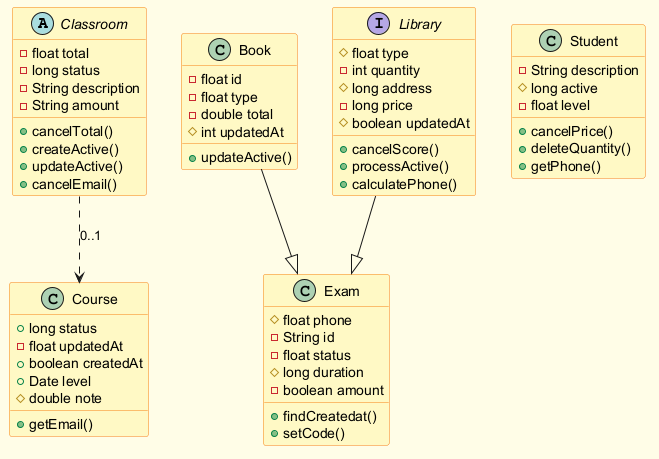

The diagram above was rendered by PlantUML. Its source (embedded in the PNG):
@startuml
skinparam backgroundColor #FFFDE7
skinparam classBackgroundColor #FFF9C4
skinparam classBorderColor #F57F17
abstract class Classroom {
  -float total
  -long status
  -String description
  -String amount
  +cancelTotal()
  +createActive()
  +updateActive()
  +cancelEmail()
}
class Book {
  -float id
  -float type
  -double total
  #int updatedAt
  +updateActive()
}
interface Library {
  #float type
  -int quantity
  #long address
  -long price
  #boolean updatedAt
  +cancelScore()
  +processActive()
  +calculatePhone()
}
class Exam {
  #float phone
  -String id
  -float status
  #long duration
  -boolean amount
  +findCreatedat()
  +setCode()
}
class Course {
  +long status
  -float updatedAt
  +boolean createdAt
  +Date level
  #double note
  +getEmail()
}
class Student {
  -String description
  #long active
  -float level
  +cancelPrice()
  +deleteQuantity()
  +getPhone()
}
Classroom ..> Course : "0..1"
Book --|> Exam
Library --|> Exam
@enduml